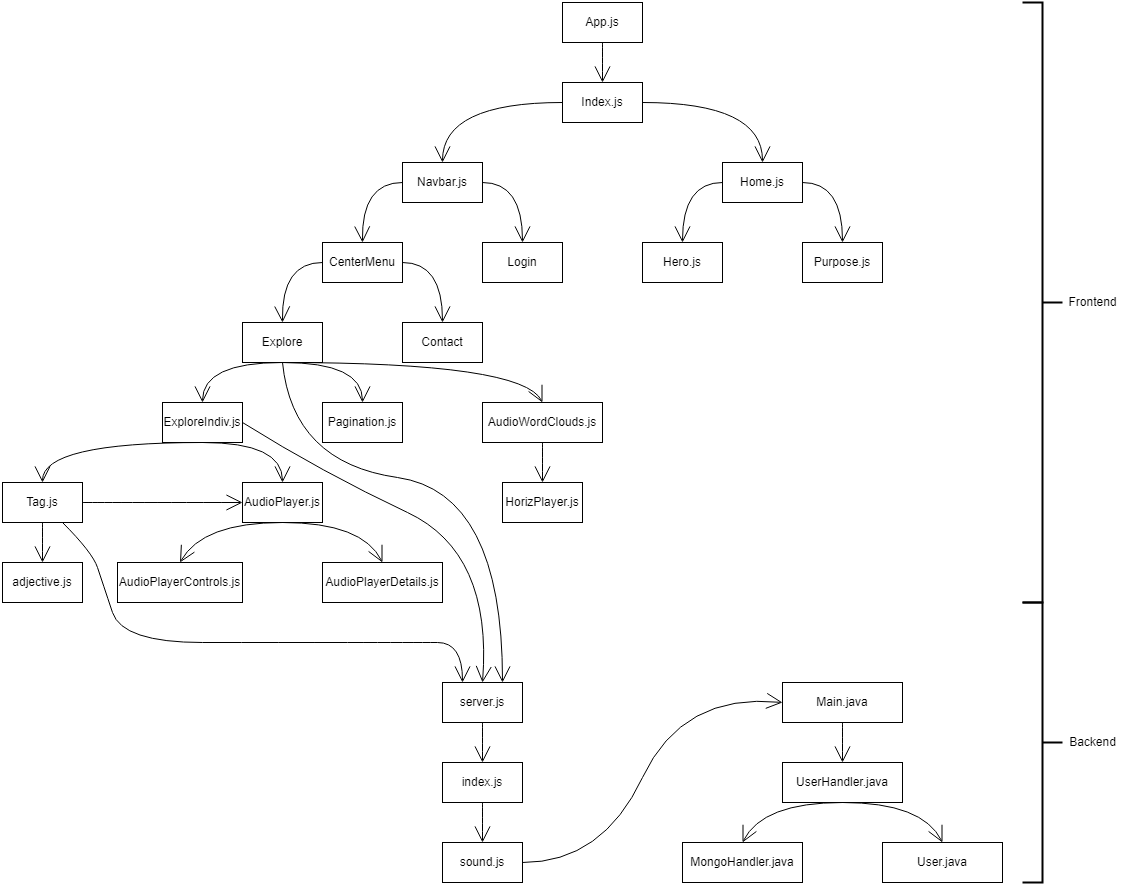

The diagram above was exported from draw.io. Its source (the exported page's mxGraphModel, read from the mxfile embedded in the PNG):
<mxGraphModel dx="2130" dy="965" grid="1" gridSize="10" guides="1" tooltips="1" connect="1" arrows="1" fold="1" page="1" pageScale="1" pageWidth="850" pageHeight="1100" math="0" shadow="0">
  <root>
    <mxCell id="0" />
    <mxCell id="1" parent="0" />
    <mxCell id="2" value="App.js" style="rounded=0;whiteSpace=wrap;html=1;hachureGap=4;" vertex="1" parent="1">
      <mxGeometry x="640" y="600" width="80" height="40" as="geometry" />
    </mxCell>
    <mxCell id="3" style="edgeStyle=none;curved=1;rounded=0;orthogonalLoop=1;jettySize=auto;html=1;exitX=0;exitY=0.5;exitDx=0;exitDy=0;entryX=0.5;entryY=0;entryDx=0;entryDy=0;endArrow=open;startSize=14;endSize=14;sourcePerimeterSpacing=8;targetPerimeterSpacing=8;" edge="1" source="4" target="5" parent="1">
      <mxGeometry relative="1" as="geometry">
        <Array as="points">
          <mxPoint x="520" y="700" />
        </Array>
      </mxGeometry>
    </mxCell>
    <mxCell id="4" value="Index.js" style="rounded=0;whiteSpace=wrap;html=1;hachureGap=4;" vertex="1" parent="1">
      <mxGeometry x="640" y="680" width="80" height="40" as="geometry" />
    </mxCell>
    <mxCell id="5" value="Navbar.js" style="rounded=0;whiteSpace=wrap;html=1;hachureGap=4;" vertex="1" parent="1">
      <mxGeometry x="480" y="760" width="80" height="40" as="geometry" />
    </mxCell>
    <mxCell id="6" value="Explore" style="rounded=0;whiteSpace=wrap;html=1;hachureGap=4;" vertex="1" parent="1">
      <mxGeometry x="320" y="920" width="80" height="40" as="geometry" />
    </mxCell>
    <mxCell id="7" value="Login" style="rounded=0;whiteSpace=wrap;html=1;hachureGap=4;" vertex="1" parent="1">
      <mxGeometry x="560" y="840" width="80" height="40" as="geometry" />
    </mxCell>
    <mxCell id="8" value="CenterMenu" style="rounded=0;whiteSpace=wrap;html=1;hachureGap=4;" vertex="1" parent="1">
      <mxGeometry x="400" y="840" width="80" height="40" as="geometry" />
    </mxCell>
    <mxCell id="9" value="Contact" style="rounded=0;whiteSpace=wrap;html=1;hachureGap=4;" vertex="1" parent="1">
      <mxGeometry x="480" y="920" width="80" height="40" as="geometry" />
    </mxCell>
    <mxCell id="10" value="ExploreIndiv.js" style="rounded=0;whiteSpace=wrap;html=1;hachureGap=4;" vertex="1" parent="1">
      <mxGeometry x="240" y="1000" width="80" height="40" as="geometry" />
    </mxCell>
    <mxCell id="11" value="" style="edgeStyle=none;curved=1;rounded=0;orthogonalLoop=1;jettySize=auto;html=1;endArrow=open;startSize=14;endSize=14;sourcePerimeterSpacing=8;targetPerimeterSpacing=8;exitX=1;exitY=0.5;exitDx=0;exitDy=0;entryX=0;entryY=0.5;entryDx=0;entryDy=0;" edge="1" source="12" target="31" parent="1">
      <mxGeometry relative="1" as="geometry">
        <mxPoint x="380" y="1100" as="targetPoint" />
      </mxGeometry>
    </mxCell>
    <mxCell id="12" value="Tag.js" style="rounded=0;whiteSpace=wrap;html=1;hachureGap=4;" vertex="1" parent="1">
      <mxGeometry x="80" y="1080" width="80" height="40" as="geometry" />
    </mxCell>
    <mxCell id="13" value="Hero.js" style="rounded=0;whiteSpace=wrap;html=1;hachureGap=4;" vertex="1" parent="1">
      <mxGeometry x="720" y="840" width="80" height="40" as="geometry" />
    </mxCell>
    <mxCell id="14" value="Home.js" style="rounded=0;whiteSpace=wrap;html=1;hachureGap=4;" vertex="1" parent="1">
      <mxGeometry x="800" y="760" width="80" height="40" as="geometry" />
    </mxCell>
    <mxCell id="15" value="Purpose.js" style="rounded=0;whiteSpace=wrap;html=1;hachureGap=4;" vertex="1" parent="1">
      <mxGeometry x="880" y="840" width="80" height="40" as="geometry" />
    </mxCell>
    <mxCell id="16" value="" style="edgeStyle=none;orthogonalLoop=1;jettySize=auto;html=1;rounded=0;endArrow=open;startSize=14;endSize=14;sourcePerimeterSpacing=8;targetPerimeterSpacing=8;curved=1;exitX=0.5;exitY=1;exitDx=0;exitDy=0;" edge="1" source="2" parent="1">
      <mxGeometry width="120" relative="1" as="geometry">
        <mxPoint x="580" y="630" as="sourcePoint" />
        <mxPoint x="680" y="680" as="targetPoint" />
        <Array as="points" />
      </mxGeometry>
    </mxCell>
    <mxCell id="17" value="" style="edgeStyle=none;orthogonalLoop=1;jettySize=auto;html=1;rounded=0;endArrow=open;startSize=14;endSize=14;sourcePerimeterSpacing=8;targetPerimeterSpacing=8;curved=1;exitX=1;exitY=0.5;exitDx=0;exitDy=0;entryX=0.5;entryY=0;entryDx=0;entryDy=0;" edge="1" source="4" target="14" parent="1">
      <mxGeometry width="120" relative="1" as="geometry">
        <mxPoint x="580" y="630" as="sourcePoint" />
        <mxPoint x="700" y="630" as="targetPoint" />
        <Array as="points">
          <mxPoint x="840" y="700" />
        </Array>
      </mxGeometry>
    </mxCell>
    <mxCell id="18" value="" style="edgeStyle=none;orthogonalLoop=1;jettySize=auto;html=1;rounded=0;endArrow=open;startSize=14;endSize=14;sourcePerimeterSpacing=8;targetPerimeterSpacing=8;curved=1;exitX=0;exitY=0.5;exitDx=0;exitDy=0;entryX=0.5;entryY=0;entryDx=0;entryDy=0;" edge="1" source="5" target="8" parent="1">
      <mxGeometry width="120" relative="1" as="geometry">
        <mxPoint x="580" y="830" as="sourcePoint" />
        <mxPoint x="700" y="830" as="targetPoint" />
        <Array as="points">
          <mxPoint x="439" y="780" />
        </Array>
      </mxGeometry>
    </mxCell>
    <mxCell id="19" value="" style="edgeStyle=none;orthogonalLoop=1;jettySize=auto;html=1;rounded=0;endArrow=open;startSize=14;endSize=14;sourcePerimeterSpacing=8;targetPerimeterSpacing=8;curved=1;exitX=1;exitY=0.5;exitDx=0;exitDy=0;entryX=0.5;entryY=0;entryDx=0;entryDy=0;" edge="1" source="5" target="7" parent="1">
      <mxGeometry width="120" relative="1" as="geometry">
        <mxPoint x="580" y="830" as="sourcePoint" />
        <mxPoint x="700" y="830" as="targetPoint" />
        <Array as="points">
          <mxPoint x="600" y="780" />
        </Array>
      </mxGeometry>
    </mxCell>
    <mxCell id="20" value="adjective.js" style="rounded=0;whiteSpace=wrap;html=1;hachureGap=4;" vertex="1" parent="1">
      <mxGeometry x="80" y="1160" width="80" height="40" as="geometry" />
    </mxCell>
    <mxCell id="21" value="" style="edgeStyle=none;orthogonalLoop=1;jettySize=auto;html=1;rounded=0;endArrow=open;startSize=14;endSize=14;sourcePerimeterSpacing=8;targetPerimeterSpacing=8;curved=1;exitX=0;exitY=0.5;exitDx=0;exitDy=0;entryX=0.5;entryY=0;entryDx=0;entryDy=0;" edge="1" source="8" target="6" parent="1">
      <mxGeometry width="120" relative="1" as="geometry">
        <mxPoint x="400" y="860" as="sourcePoint" />
        <mxPoint x="360" y="920" as="targetPoint" />
        <Array as="points">
          <mxPoint x="359" y="860" />
        </Array>
      </mxGeometry>
    </mxCell>
    <mxCell id="22" value="" style="edgeStyle=none;orthogonalLoop=1;jettySize=auto;html=1;rounded=0;endArrow=open;startSize=14;endSize=14;sourcePerimeterSpacing=8;targetPerimeterSpacing=8;curved=1;exitX=1;exitY=0.5;exitDx=0;exitDy=0;entryX=0.5;entryY=0;entryDx=0;entryDy=0;" edge="1" source="8" target="9" parent="1">
      <mxGeometry width="120" relative="1" as="geometry">
        <mxPoint x="580" y="900" as="sourcePoint" />
        <mxPoint x="700" y="900" as="targetPoint" />
        <Array as="points">
          <mxPoint x="520" y="860" />
        </Array>
      </mxGeometry>
    </mxCell>
    <mxCell id="23" value="" style="edgeStyle=none;orthogonalLoop=1;jettySize=auto;html=1;rounded=0;endArrow=open;startSize=14;endSize=14;sourcePerimeterSpacing=8;targetPerimeterSpacing=8;curved=1;exitX=0;exitY=0.5;exitDx=0;exitDy=0;" edge="1" source="14" parent="1">
      <mxGeometry width="120" relative="1" as="geometry">
        <mxPoint x="580" y="900" as="sourcePoint" />
        <mxPoint x="760" y="840" as="targetPoint" />
        <Array as="points">
          <mxPoint x="760" y="780" />
        </Array>
      </mxGeometry>
    </mxCell>
    <mxCell id="24" value="" style="edgeStyle=none;orthogonalLoop=1;jettySize=auto;html=1;rounded=0;endArrow=open;startSize=14;endSize=14;sourcePerimeterSpacing=8;targetPerimeterSpacing=8;curved=1;entryX=0.5;entryY=0;entryDx=0;entryDy=0;exitX=1;exitY=0.5;exitDx=0;exitDy=0;" edge="1" source="14" target="15" parent="1">
      <mxGeometry width="120" relative="1" as="geometry">
        <mxPoint x="580" y="900" as="sourcePoint" />
        <mxPoint x="700" y="900" as="targetPoint" />
        <Array as="points">
          <mxPoint x="920" y="780" />
        </Array>
      </mxGeometry>
    </mxCell>
    <mxCell id="25" value="" style="edgeStyle=none;orthogonalLoop=1;jettySize=auto;html=1;rounded=0;endArrow=open;startSize=14;endSize=14;sourcePerimeterSpacing=8;targetPerimeterSpacing=8;curved=1;exitX=0.5;exitY=1;exitDx=0;exitDy=0;entryX=0.5;entryY=0;entryDx=0;entryDy=0;" edge="1" source="6" target="10" parent="1">
      <mxGeometry width="120" relative="1" as="geometry">
        <mxPoint x="580" y="970" as="sourcePoint" />
        <mxPoint x="700" y="970" as="targetPoint" />
        <Array as="points">
          <mxPoint x="280" y="960" />
        </Array>
      </mxGeometry>
    </mxCell>
    <mxCell id="26" value="" style="edgeStyle=none;orthogonalLoop=1;jettySize=auto;html=1;rounded=0;endArrow=open;startSize=14;endSize=14;sourcePerimeterSpacing=8;targetPerimeterSpacing=8;curved=1;exitX=0.5;exitY=1;exitDx=0;exitDy=0;entryX=0.5;entryY=0;entryDx=0;entryDy=0;" edge="1" source="10" target="12" parent="1">
      <mxGeometry width="120" relative="1" as="geometry">
        <mxPoint x="500" y="970" as="sourcePoint" />
        <mxPoint x="620" y="970" as="targetPoint" />
        <Array as="points">
          <mxPoint x="120" y="1040" />
        </Array>
      </mxGeometry>
    </mxCell>
    <mxCell id="27" value="" style="edgeStyle=none;orthogonalLoop=1;jettySize=auto;html=1;rounded=0;endArrow=open;startSize=14;endSize=14;sourcePerimeterSpacing=8;targetPerimeterSpacing=8;curved=1;exitX=0.5;exitY=1;exitDx=0;exitDy=0;entryX=0.5;entryY=0;entryDx=0;entryDy=0;" edge="1" source="12" target="20" parent="1">
      <mxGeometry width="120" relative="1" as="geometry">
        <mxPoint x="340" y="970" as="sourcePoint" />
        <mxPoint x="460" y="970" as="targetPoint" />
        <Array as="points" />
      </mxGeometry>
    </mxCell>
    <mxCell id="28" value="HorizPlayer.js" style="rounded=0;whiteSpace=wrap;html=1;hachureGap=4;" vertex="1" parent="1">
      <mxGeometry x="580" y="1080" width="80" height="40" as="geometry" />
    </mxCell>
    <mxCell id="29" value="AudioWordClouds.js" style="rounded=0;whiteSpace=wrap;html=1;hachureGap=4;" vertex="1" parent="1">
      <mxGeometry x="560" y="1000" width="120" height="40" as="geometry" />
    </mxCell>
    <mxCell id="30" value="Pagination.js" style="rounded=0;whiteSpace=wrap;html=1;hachureGap=4;" vertex="1" parent="1">
      <mxGeometry x="400" y="1000" width="80" height="40" as="geometry" />
    </mxCell>
    <mxCell id="31" value="AudioPlayer.js" style="rounded=0;whiteSpace=wrap;html=1;hachureGap=4;" vertex="1" parent="1">
      <mxGeometry x="320" y="1080" width="80" height="40" as="geometry" />
    </mxCell>
    <mxCell id="32" value="AudioPlayerControls.js" style="rounded=0;whiteSpace=wrap;html=1;hachureGap=4;" vertex="1" parent="1">
      <mxGeometry x="195" y="1160" width="125" height="40" as="geometry" />
    </mxCell>
    <mxCell id="33" value="AudioPlayerDetails.js" style="rounded=0;whiteSpace=wrap;html=1;hachureGap=4;" vertex="1" parent="1">
      <mxGeometry x="400" y="1160" width="120" height="40" as="geometry" />
    </mxCell>
    <mxCell id="34" value="" style="edgeStyle=none;orthogonalLoop=1;jettySize=auto;html=1;rounded=0;endArrow=open;startSize=14;endSize=14;sourcePerimeterSpacing=8;targetPerimeterSpacing=8;curved=1;exitX=0.5;exitY=1;exitDx=0;exitDy=0;entryX=0.5;entryY=0;entryDx=0;entryDy=0;" edge="1" source="10" target="31" parent="1">
      <mxGeometry width="120" relative="1" as="geometry">
        <mxPoint x="430" y="910" as="sourcePoint" />
        <mxPoint x="550" y="910" as="targetPoint" />
        <Array as="points">
          <mxPoint x="360" y="1040" />
        </Array>
      </mxGeometry>
    </mxCell>
    <mxCell id="35" value="" style="edgeStyle=none;orthogonalLoop=1;jettySize=auto;html=1;rounded=0;endArrow=open;startSize=14;endSize=14;sourcePerimeterSpacing=8;targetPerimeterSpacing=8;curved=1;exitX=0.5;exitY=1;exitDx=0;exitDy=0;entryX=0.5;entryY=0;entryDx=0;entryDy=0;" edge="1" source="31" target="32" parent="1">
      <mxGeometry width="120" relative="1" as="geometry">
        <mxPoint x="430" y="910" as="sourcePoint" />
        <mxPoint x="550" y="910" as="targetPoint" />
        <Array as="points">
          <mxPoint x="280" y="1120" />
        </Array>
      </mxGeometry>
    </mxCell>
    <mxCell id="36" value="" style="edgeStyle=none;orthogonalLoop=1;jettySize=auto;html=1;rounded=0;endArrow=open;startSize=14;endSize=14;sourcePerimeterSpacing=8;targetPerimeterSpacing=8;curved=1;exitX=0.5;exitY=1;exitDx=0;exitDy=0;entryX=0.5;entryY=0;entryDx=0;entryDy=0;" edge="1" source="31" target="33" parent="1">
      <mxGeometry width="120" relative="1" as="geometry">
        <mxPoint x="430" y="910" as="sourcePoint" />
        <mxPoint x="550" y="910" as="targetPoint" />
        <Array as="points">
          <mxPoint x="440" y="1120" />
        </Array>
      </mxGeometry>
    </mxCell>
    <mxCell id="37" value="" style="edgeStyle=none;orthogonalLoop=1;jettySize=auto;html=1;rounded=0;endArrow=open;startSize=14;endSize=14;sourcePerimeterSpacing=8;targetPerimeterSpacing=8;curved=1;exitX=0.5;exitY=1;exitDx=0;exitDy=0;entryX=0.5;entryY=0;entryDx=0;entryDy=0;" edge="1" source="6" target="30" parent="1">
      <mxGeometry width="120" relative="1" as="geometry">
        <mxPoint x="430" y="920" as="sourcePoint" />
        <mxPoint x="550" y="920" as="targetPoint" />
        <Array as="points">
          <mxPoint x="440" y="960" />
        </Array>
      </mxGeometry>
    </mxCell>
    <mxCell id="38" value="" style="edgeStyle=none;orthogonalLoop=1;jettySize=auto;html=1;rounded=0;endArrow=open;startSize=14;endSize=14;sourcePerimeterSpacing=8;targetPerimeterSpacing=8;curved=1;exitX=0.5;exitY=1;exitDx=0;exitDy=0;entryX=0.5;entryY=0;entryDx=0;entryDy=0;" edge="1" source="6" target="29" parent="1">
      <mxGeometry width="120" relative="1" as="geometry">
        <mxPoint x="430" y="920" as="sourcePoint" />
        <mxPoint x="550" y="920" as="targetPoint" />
        <Array as="points">
          <mxPoint x="600" y="960" />
        </Array>
      </mxGeometry>
    </mxCell>
    <mxCell id="39" value="" style="edgeStyle=none;orthogonalLoop=1;jettySize=auto;html=1;rounded=0;endArrow=open;startSize=14;endSize=14;sourcePerimeterSpacing=8;targetPerimeterSpacing=8;curved=1;exitX=0.5;exitY=1;exitDx=0;exitDy=0;entryX=0.5;entryY=0;entryDx=0;entryDy=0;" edge="1" source="29" target="28" parent="1">
      <mxGeometry width="120" relative="1" as="geometry">
        <mxPoint x="430" y="920" as="sourcePoint" />
        <mxPoint x="550" y="920" as="targetPoint" />
        <Array as="points" />
      </mxGeometry>
    </mxCell>
    <mxCell id="40" value="server.js" style="rounded=0;whiteSpace=wrap;html=1;hachureGap=4;" vertex="1" parent="1">
      <mxGeometry x="520" y="1280" width="80" height="40" as="geometry" />
    </mxCell>
    <mxCell id="41" value="index.js" style="rounded=0;whiteSpace=wrap;html=1;hachureGap=4;" vertex="1" parent="1">
      <mxGeometry x="520" y="1360" width="80" height="40" as="geometry" />
    </mxCell>
    <mxCell id="42" value="sound.js" style="rounded=0;whiteSpace=wrap;html=1;hachureGap=4;" vertex="1" parent="1">
      <mxGeometry x="520" y="1440" width="80" height="40" as="geometry" />
    </mxCell>
    <mxCell id="43" value="" style="edgeStyle=none;orthogonalLoop=1;jettySize=auto;html=1;rounded=0;endArrow=open;startSize=14;endSize=14;sourcePerimeterSpacing=8;targetPerimeterSpacing=8;curved=1;exitX=1;exitY=0.5;exitDx=0;exitDy=0;entryX=0.5;entryY=0;entryDx=0;entryDy=0;" edge="1" source="10" target="40" parent="1">
      <mxGeometry width="120" relative="1" as="geometry">
        <mxPoint x="360" y="1040" as="sourcePoint" />
        <mxPoint x="440" y="1019.41" as="targetPoint" />
        <Array as="points">
          <mxPoint x="400" y="1070" />
          <mxPoint x="570" y="1150" />
        </Array>
      </mxGeometry>
    </mxCell>
    <mxCell id="44" value="" style="edgeStyle=none;orthogonalLoop=1;jettySize=auto;html=1;rounded=0;endArrow=open;startSize=14;endSize=14;sourcePerimeterSpacing=8;targetPerimeterSpacing=8;curved=1;entryX=0.75;entryY=0;entryDx=0;entryDy=0;" edge="1" target="40" parent="1">
      <mxGeometry width="120" relative="1" as="geometry">
        <mxPoint x="360" y="960" as="sourcePoint" />
        <mxPoint x="550" y="1150" as="targetPoint" />
        <Array as="points">
          <mxPoint x="370" y="1060" />
          <mxPoint x="580" y="1090" />
        </Array>
      </mxGeometry>
    </mxCell>
    <mxCell id="45" value="" style="edgeStyle=none;orthogonalLoop=1;jettySize=auto;html=1;rounded=0;endArrow=open;startSize=14;endSize=14;sourcePerimeterSpacing=8;targetPerimeterSpacing=8;curved=1;exitX=0.75;exitY=1;exitDx=0;exitDy=0;entryX=0.25;entryY=0;entryDx=0;entryDy=0;" edge="1" source="12" target="40" parent="1">
      <mxGeometry width="120" relative="1" as="geometry">
        <mxPoint x="430" y="1150" as="sourcePoint" />
        <mxPoint x="550" y="1150" as="targetPoint" />
        <Array as="points">
          <mxPoint x="170" y="1150" />
          <mxPoint x="180" y="1180" />
          <mxPoint x="200" y="1240" />
          <mxPoint x="360" y="1240" />
          <mxPoint x="490" y="1240" />
          <mxPoint x="540" y="1240" />
        </Array>
      </mxGeometry>
    </mxCell>
    <mxCell id="46" value="" style="edgeStyle=none;orthogonalLoop=1;jettySize=auto;html=1;rounded=0;endArrow=open;startSize=14;endSize=14;sourcePerimeterSpacing=8;targetPerimeterSpacing=8;curved=1;entryX=0.5;entryY=0;entryDx=0;entryDy=0;exitX=0.5;exitY=1;exitDx=0;exitDy=0;" edge="1" source="40" target="41" parent="1">
      <mxGeometry width="120" relative="1" as="geometry">
        <mxPoint x="260" y="1290" as="sourcePoint" />
        <mxPoint x="380" y="1290" as="targetPoint" />
        <Array as="points" />
      </mxGeometry>
    </mxCell>
    <mxCell id="47" value="" style="edgeStyle=none;orthogonalLoop=1;jettySize=auto;html=1;rounded=0;endArrow=open;startSize=14;endSize=14;sourcePerimeterSpacing=8;targetPerimeterSpacing=8;curved=1;entryX=0.5;entryY=0;entryDx=0;entryDy=0;exitX=0.5;exitY=1;exitDx=0;exitDy=0;" edge="1" source="41" target="42" parent="1">
      <mxGeometry width="120" relative="1" as="geometry">
        <mxPoint x="270" y="1290" as="sourcePoint" />
        <mxPoint x="390" y="1290" as="targetPoint" />
        <Array as="points" />
      </mxGeometry>
    </mxCell>
    <mxCell id="48" value="UserHandler.java" style="rounded=0;whiteSpace=wrap;html=1;hachureGap=4;" vertex="1" parent="1">
      <mxGeometry x="860" y="1360" width="120" height="40" as="geometry" />
    </mxCell>
    <mxCell id="49" value="Main.java" style="rounded=0;whiteSpace=wrap;html=1;hachureGap=4;" vertex="1" parent="1">
      <mxGeometry x="860" y="1280" width="120" height="40" as="geometry" />
    </mxCell>
    <mxCell id="50" value="MongoHandler.java" style="rounded=0;whiteSpace=wrap;html=1;hachureGap=4;" vertex="1" parent="1">
      <mxGeometry x="760" y="1440" width="120" height="40" as="geometry" />
    </mxCell>
    <mxCell id="51" value="User.java" style="rounded=0;whiteSpace=wrap;html=1;hachureGap=4;" vertex="1" parent="1">
      <mxGeometry x="960" y="1440" width="120" height="40" as="geometry" />
    </mxCell>
    <mxCell id="52" value="" style="edgeStyle=none;orthogonalLoop=1;jettySize=auto;html=1;rounded=0;endArrow=open;startSize=14;endSize=14;sourcePerimeterSpacing=8;targetPerimeterSpacing=8;curved=1;entryX=0;entryY=0.5;entryDx=0;entryDy=0;exitX=1;exitY=0.5;exitDx=0;exitDy=0;" edge="1" source="42" target="49" parent="1">
      <mxGeometry width="120" relative="1" as="geometry">
        <mxPoint x="570" y="1410" as="sourcePoint" />
        <mxPoint x="570" y="1450" as="targetPoint" />
        <Array as="points">
          <mxPoint x="680" y="1460" />
          <mxPoint x="760" y="1290" />
        </Array>
      </mxGeometry>
    </mxCell>
    <mxCell id="53" value="" style="edgeStyle=none;orthogonalLoop=1;jettySize=auto;html=1;rounded=0;endArrow=open;startSize=14;endSize=14;sourcePerimeterSpacing=8;targetPerimeterSpacing=8;curved=1;entryX=0.5;entryY=0;entryDx=0;entryDy=0;exitX=0.5;exitY=1;exitDx=0;exitDy=0;" edge="1" source="49" target="48" parent="1">
      <mxGeometry width="120" relative="1" as="geometry">
        <mxPoint x="570" y="1330" as="sourcePoint" />
        <mxPoint x="570" y="1370" as="targetPoint" />
        <Array as="points" />
      </mxGeometry>
    </mxCell>
    <mxCell id="54" value="" style="edgeStyle=none;orthogonalLoop=1;jettySize=auto;html=1;rounded=0;endArrow=open;startSize=14;endSize=14;sourcePerimeterSpacing=8;targetPerimeterSpacing=8;curved=1;entryX=0.5;entryY=0;entryDx=0;entryDy=0;exitX=0.5;exitY=1;exitDx=0;exitDy=0;" edge="1" source="48" target="50" parent="1">
      <mxGeometry width="120" relative="1" as="geometry">
        <mxPoint x="930" y="1330" as="sourcePoint" />
        <mxPoint x="930" y="1370" as="targetPoint" />
        <Array as="points">
          <mxPoint x="840" y="1400" />
        </Array>
      </mxGeometry>
    </mxCell>
    <mxCell id="55" value="" style="edgeStyle=none;orthogonalLoop=1;jettySize=auto;html=1;rounded=0;endArrow=open;startSize=14;endSize=14;sourcePerimeterSpacing=8;targetPerimeterSpacing=8;curved=1;entryX=0.5;entryY=0;entryDx=0;entryDy=0;exitX=0.5;exitY=1;exitDx=0;exitDy=0;" edge="1" source="48" target="51" parent="1">
      <mxGeometry width="120" relative="1" as="geometry">
        <mxPoint x="930" y="1410" as="sourcePoint" />
        <mxPoint x="830" y="1450" as="targetPoint" />
        <Array as="points">
          <mxPoint x="1000" y="1400" />
        </Array>
      </mxGeometry>
    </mxCell>
    <mxCell id="56" value="" style="strokeWidth=2;html=1;shape=mxgraph.flowchart.annotation_2;align=left;labelPosition=right;pointerEvents=1;direction=west;" vertex="1" parent="1">
      <mxGeometry x="1100" y="600" width="40" height="600" as="geometry" />
    </mxCell>
    <mxCell id="57" value="" style="strokeWidth=2;html=1;shape=mxgraph.flowchart.annotation_2;align=left;labelPosition=right;pointerEvents=1;direction=west;" vertex="1" parent="1">
      <mxGeometry x="1100" y="1200" width="40" height="280" as="geometry" />
    </mxCell>
    <mxCell id="58" value="Frontend" style="text;html=1;align=center;verticalAlign=middle;resizable=0;points=[];autosize=1;strokeColor=none;fillColor=none;" vertex="1" parent="1">
      <mxGeometry x="1140" y="890" width="60" height="20" as="geometry" />
    </mxCell>
    <mxCell id="59" value="Backend" style="text;html=1;align=center;verticalAlign=middle;resizable=0;points=[];autosize=1;strokeColor=none;fillColor=none;" vertex="1" parent="1">
      <mxGeometry x="1140" y="1330" width="60" height="20" as="geometry" />
    </mxCell>
  </root>
</mxGraphModel>